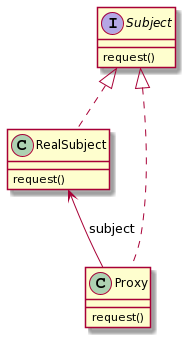

The diagram above was rendered by PlantUML. Its source (embedded in the PNG):
@startuml
interface Subject{
request()
}

class RealSubject{
request()
}

class Proxy{
request()
}

Subject <|.. RealSubject
Subject <|.. Proxy
RealSubject <-- Proxy: subject
@enduml